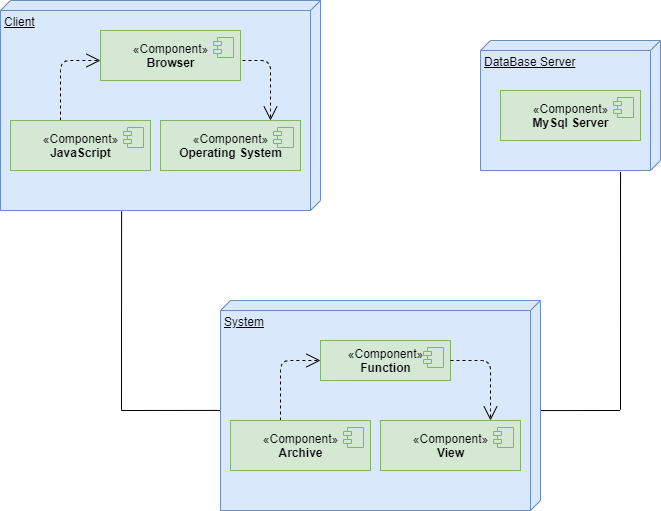

The diagram above was exported from draw.io. Its source (the exported page's mxGraphModel, read from the mxfile embedded in the PNG):
<mxGraphModel dx="1716" dy="786" grid="1" gridSize="10" guides="1" tooltips="1" connect="1" arrows="1" fold="1" page="1" pageScale="1" pageWidth="827" pageHeight="1169" math="0" shadow="0">
  <root>
    <mxCell id="0" />
    <mxCell id="1" parent="0" />
    <mxCell id="2" value="Client" style="verticalAlign=top;align=left;spacingTop=8;spacingLeft=2;spacingRight=12;shape=cube;size=10;direction=south;fontStyle=4;html=1;fillColor=#dae8fc;strokeColor=#6c8ebf;" vertex="1" parent="1">
      <mxGeometry x="70" y="70" width="320" height="210" as="geometry" />
    </mxCell>
    <mxCell id="3" value="«Component»&lt;br&gt;&lt;b&gt;Operating System&lt;/b&gt;" style="html=1;dropTarget=0;fillColor=#d5e8d4;strokeColor=#82b366;" vertex="1" parent="1">
      <mxGeometry x="230" y="190" width="140" height="50" as="geometry" />
    </mxCell>
    <mxCell id="4" value="" style="shape=module;jettyWidth=8;jettyHeight=4;fillColor=#d5e8d4;strokeColor=#82b366;" vertex="1" parent="3">
      <mxGeometry x="1" width="20" height="20" relative="1" as="geometry">
        <mxPoint x="-27" y="7" as="offset" />
      </mxGeometry>
    </mxCell>
    <mxCell id="5" value="" style="endArrow=open;endSize=12;dashed=1;html=1;exitX=0;exitY=0;exitDx=0;exitDy=0;fontSize=64;verticalAlign=bottom;" edge="1" parent="1">
      <mxGeometry width="160" relative="1" as="geometry">
        <mxPoint x="130" y="190" as="sourcePoint" />
        <mxPoint x="170" y="130" as="targetPoint" />
        <Array as="points">
          <mxPoint x="130" y="170" />
          <mxPoint x="130" y="130" />
        </Array>
      </mxGeometry>
    </mxCell>
    <mxCell id="6" value="" style="endArrow=open;endSize=12;dashed=1;html=1;fontSize=34;" edge="1" parent="1">
      <mxGeometry width="160" relative="1" as="geometry">
        <mxPoint x="300" y="130" as="sourcePoint" />
        <mxPoint x="340" y="190" as="targetPoint" />
        <Array as="points">
          <mxPoint x="340" y="130" />
          <mxPoint x="340" y="170" />
        </Array>
      </mxGeometry>
    </mxCell>
    <mxCell id="7" value="DataBase Server" style="verticalAlign=top;align=left;spacingTop=8;spacingLeft=2;spacingRight=12;shape=cube;size=10;direction=south;fontStyle=4;html=1;fillColor=#dae8fc;strokeColor=#6c8ebf;" vertex="1" parent="1">
      <mxGeometry x="550" y="110" width="180" height="130" as="geometry" />
    </mxCell>
    <mxCell id="8" value="" style="endArrow=none;html=1;entryX=1.013;entryY=0.663;entryDx=0;entryDy=0;entryPerimeter=0;" edge="1" parent="1">
      <mxGeometry width="50" height="50" relative="1" as="geometry">
        <mxPoint x="191" y="480" as="sourcePoint" />
        <mxPoint x="191.0999999999999" y="280.73" as="targetPoint" />
      </mxGeometry>
    </mxCell>
    <mxCell id="9" value="" style="endArrow=none;html=1;entryX=0.571;entryY=1;entryDx=0;entryDy=0;entryPerimeter=0;" edge="1" parent="1">
      <mxGeometry width="50" height="50" relative="1" as="geometry">
        <mxPoint x="191" y="480" as="sourcePoint" />
        <mxPoint x="290.0000000000002" y="479.90999999999985" as="targetPoint" />
      </mxGeometry>
    </mxCell>
    <mxCell id="10" value="" style="endArrow=none;html=1;entryX=0.571;entryY=1;entryDx=0;entryDy=0;entryPerimeter=0;" edge="1" parent="1">
      <mxGeometry width="50" height="50" relative="1" as="geometry">
        <mxPoint x="590.5" y="480.0899999999999" as="sourcePoint" />
        <mxPoint x="689.5" y="480" as="targetPoint" />
      </mxGeometry>
    </mxCell>
    <mxCell id="11" value="" style="endArrow=none;html=1;entryX=1.011;entryY=0.222;entryDx=0;entryDy=0;entryPerimeter=0;" edge="1" target="7" parent="1">
      <mxGeometry width="50" height="50" relative="1" as="geometry">
        <mxPoint x="690" y="479.27" as="sourcePoint" />
        <mxPoint x="690.0999999999999" y="280" as="targetPoint" />
      </mxGeometry>
    </mxCell>
    <mxCell id="12" value="«Component»&lt;br&gt;&lt;b&gt;JavaScript&lt;/b&gt;" style="html=1;dropTarget=0;fillColor=#d5e8d4;strokeColor=#82b366;" vertex="1" parent="1">
      <mxGeometry x="80" y="190" width="140" height="50" as="geometry" />
    </mxCell>
    <mxCell id="13" value="" style="shape=module;jettyWidth=8;jettyHeight=4;fillColor=#d5e8d4;strokeColor=#82b366;" vertex="1" parent="12">
      <mxGeometry x="1" width="20" height="20" relative="1" as="geometry">
        <mxPoint x="-27" y="7" as="offset" />
      </mxGeometry>
    </mxCell>
    <mxCell id="14" value="System" style="verticalAlign=top;align=left;spacingTop=8;spacingLeft=2;spacingRight=12;shape=cube;size=10;direction=south;fontStyle=4;html=1;fillColor=#dae8fc;strokeColor=#6c8ebf;" vertex="1" parent="1">
      <mxGeometry x="290" y="370" width="320" height="210" as="geometry" />
    </mxCell>
    <mxCell id="15" value="«Component»&lt;br&gt;&lt;b&gt;Function&lt;/b&gt;" style="html=1;dropTarget=0;fillColor=#d5e8d4;strokeColor=#82b366;" vertex="1" parent="1">
      <mxGeometry x="390" y="410" width="130" height="40" as="geometry" />
    </mxCell>
    <mxCell id="16" value="" style="shape=module;jettyWidth=8;jettyHeight=4;fillColor=#d5e8d4;strokeColor=#82b366;" vertex="1" parent="15">
      <mxGeometry x="1" width="20" height="20" relative="1" as="geometry">
        <mxPoint x="-27" y="7" as="offset" />
      </mxGeometry>
    </mxCell>
    <mxCell id="17" value="«Component»&lt;br&gt;&lt;b&gt;View&lt;/b&gt;" style="html=1;dropTarget=0;fillColor=#d5e8d4;strokeColor=#82b366;" vertex="1" parent="1">
      <mxGeometry x="450" y="490" width="140" height="50" as="geometry" />
    </mxCell>
    <mxCell id="18" value="" style="shape=module;jettyWidth=8;jettyHeight=4;fillColor=#d5e8d4;strokeColor=#82b366;" vertex="1" parent="17">
      <mxGeometry x="1" width="20" height="20" relative="1" as="geometry">
        <mxPoint x="-27" y="7" as="offset" />
      </mxGeometry>
    </mxCell>
    <mxCell id="19" value="" style="endArrow=open;endSize=12;dashed=1;html=1;exitX=0;exitY=0;exitDx=0;exitDy=0;strokeWidth=1;verticalAlign=top;align=left;fontSize=25;" edge="1" parent="1">
      <mxGeometry x="1" y="-301" width="160" relative="1" as="geometry">
        <mxPoint x="350" y="490" as="sourcePoint" />
        <mxPoint x="390" y="430" as="targetPoint" />
        <Array as="points">
          <mxPoint x="350" y="470" />
          <mxPoint x="350" y="430" />
        </Array>
        <mxPoint x="280" y="-191" as="offset" />
      </mxGeometry>
    </mxCell>
    <mxCell id="20" value="" style="endArrow=open;endSize=12;dashed=1;html=1;verticalAlign=bottom;fontSize=36;" edge="1" parent="1">
      <mxGeometry x="1" y="170" width="160" relative="1" as="geometry">
        <mxPoint x="520" y="430" as="sourcePoint" />
        <mxPoint x="560" y="490" as="targetPoint" />
        <Array as="points">
          <mxPoint x="560" y="430" />
          <mxPoint x="560" y="470" />
        </Array>
        <mxPoint x="-60" y="130" as="offset" />
      </mxGeometry>
    </mxCell>
    <mxCell id="21" value="«Component»&lt;br&gt;&lt;b&gt;Archive&lt;/b&gt;" style="html=1;dropTarget=0;fillColor=#d5e8d4;strokeColor=#82b366;" vertex="1" parent="1">
      <mxGeometry x="300" y="490" width="140" height="50" as="geometry" />
    </mxCell>
    <mxCell id="22" value="" style="shape=module;jettyWidth=8;jettyHeight=4;fillColor=#d5e8d4;strokeColor=#82b366;" vertex="1" parent="21">
      <mxGeometry x="1" width="20" height="20" relative="1" as="geometry">
        <mxPoint x="-27" y="7" as="offset" />
      </mxGeometry>
    </mxCell>
    <mxCell id="23" value="«Component»&lt;br&gt;&lt;b&gt;Browser&lt;/b&gt;" style="html=1;dropTarget=0;fillColor=#d5e8d4;strokeColor=#82b366;" vertex="1" parent="1">
      <mxGeometry x="170" y="100" width="140" height="50" as="geometry" />
    </mxCell>
    <mxCell id="24" value="" style="shape=module;jettyWidth=8;jettyHeight=4;fillColor=#d5e8d4;strokeColor=#82b366;" vertex="1" parent="23">
      <mxGeometry x="1" width="20" height="20" relative="1" as="geometry">
        <mxPoint x="-27" y="7" as="offset" />
      </mxGeometry>
    </mxCell>
    <mxCell id="25" value="«Component»&lt;br&gt;&lt;b&gt;MySql Server&lt;/b&gt;" style="html=1;dropTarget=0;fillColor=#d5e8d4;strokeColor=#82b366;" vertex="1" parent="1">
      <mxGeometry x="570" y="160" width="140" height="50" as="geometry" />
    </mxCell>
    <mxCell id="26" value="" style="shape=module;jettyWidth=8;jettyHeight=4;fillColor=#d5e8d4;strokeColor=#82b366;" vertex="1" parent="25">
      <mxGeometry x="1" width="20" height="20" relative="1" as="geometry">
        <mxPoint x="-27" y="7" as="offset" />
      </mxGeometry>
    </mxCell>
  </root>
</mxGraphModel>